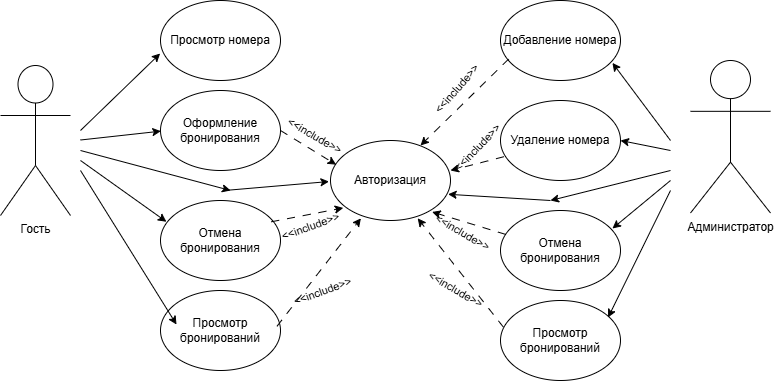

The diagram above was exported from draw.io. Its source (the exported page's mxGraphModel, read from the mxfile embedded in the PNG):
<mxGraphModel dx="1212" dy="701" grid="1" gridSize="10" guides="1" tooltips="1" connect="1" arrows="1" fold="1" page="1" pageScale="1" pageWidth="827" pageHeight="1169" background="light-dark(#FFFFFF,#FFFFFF)" math="0" shadow="0">
  <root>
    <mxCell id="0" />
    <mxCell id="1" parent="0" />
    <mxCell id="VqzdSf8uJ9NjPAFxlkX5-3" parent="1" style="shape=umlActor;verticalLabelPosition=bottom;verticalAlign=top;html=1;outlineConnect=0;gradientColor=none;fillColor=none;perimeterSpacing=10;strokeColor=light-dark(#000000,#000000);fontColor=light-dark(#000000,#000000);" value="Гость" vertex="1">
      <mxGeometry height="150" width="70" x="40" y="145" as="geometry" />
    </mxCell>
    <mxCell id="VqzdSf8uJ9NjPAFxlkX5-4" parent="1" style="ellipse;whiteSpace=wrap;html=1;fillColor=none;strokeColor=light-dark(#000000,#000000);perimeterSpacing=25;fontColor=light-dark(#000000,#000000);" value="Просмотр номера" vertex="1">
      <mxGeometry height="80" width="120" x="200" y="80" as="geometry" />
    </mxCell>
    <mxCell id="VqzdSf8uJ9NjPAFxlkX5-5" parent="1" style="ellipse;whiteSpace=wrap;html=1;fillColor=none;strokeColor=light-dark(#000000,#000000);perimeterSpacing=25;fontColor=light-dark(#000000,#000000);" value="Оформление бронирования" vertex="1">
      <mxGeometry height="80" width="120" x="200" y="170" as="geometry" />
    </mxCell>
    <mxCell id="VqzdSf8uJ9NjPAFxlkX5-6" parent="1" style="ellipse;whiteSpace=wrap;html=1;fillColor=none;strokeColor=light-dark(#000000,#000000);perimeterSpacing=25;fontColor=light-dark(#000000,#000000);" value="Отмена бронирования" vertex="1">
      <mxGeometry height="80" width="120" x="200" y="280" as="geometry" />
    </mxCell>
    <mxCell id="VqzdSf8uJ9NjPAFxlkX5-7" parent="1" style="ellipse;whiteSpace=wrap;html=1;fillColor=none;strokeColor=light-dark(#000000,#000000);perimeterSpacing=25;fontColor=light-dark(#000000,#000000);" value="Авторизация" vertex="1">
      <mxGeometry height="80" width="120" x="370" y="220" as="geometry" />
    </mxCell>
    <mxCell id="VqzdSf8uJ9NjPAFxlkX5-9" edge="1" parent="1" style="endArrow=classic;html=1;rounded=0;strokeColor=light-dark(#000000,#000000);entryX=0.145;entryY=0.6;entryDx=0;entryDy=0;entryPerimeter=0;" target="VqzdSf8uJ9NjPAFxlkX5-4" value="">
      <mxGeometry height="50" relative="1" width="50" as="geometry">
        <mxPoint x="120" y="210" as="sourcePoint" />
        <mxPoint x="170" y="160" as="targetPoint" />
      </mxGeometry>
    </mxCell>
    <mxCell id="VqzdSf8uJ9NjPAFxlkX5-11" edge="1" parent="1" style="endArrow=classic;html=1;rounded=0;strokeColor=light-dark(#000000,#000000);entryX=0.149;entryY=0.505;entryDx=0;entryDy=0;entryPerimeter=0;" target="VqzdSf8uJ9NjPAFxlkX5-5" value="">
      <mxGeometry height="50" relative="1" width="50" as="geometry">
        <mxPoint x="120" y="219.5" as="sourcePoint" />
        <mxPoint x="200" y="223" as="targetPoint" />
      </mxGeometry>
    </mxCell>
    <mxCell id="VqzdSf8uJ9NjPAFxlkX5-12" edge="1" parent="1" style="endArrow=classic;html=1;rounded=0;strokeColor=light-dark(#000000,#000000);entryX=0.182;entryY=0.356;entryDx=0;entryDy=0;entryPerimeter=0;" target="VqzdSf8uJ9NjPAFxlkX5-6" value="">
      <mxGeometry height="50" relative="1" width="50" as="geometry">
        <mxPoint x="120" y="240" as="sourcePoint" />
        <mxPoint x="205.26" y="312.58000000000004" as="targetPoint" />
      </mxGeometry>
    </mxCell>
    <mxCell id="VqzdSf8uJ9NjPAFxlkX5-17" parent="1" style="ellipse;whiteSpace=wrap;html=1;fillColor=none;strokeColor=light-dark(#000000,#000000);fontColor=light-dark(#000000,#000000);" value="Добавление номера" vertex="1">
      <mxGeometry height="80" width="120" x="540" y="80" as="geometry" />
    </mxCell>
    <mxCell id="VqzdSf8uJ9NjPAFxlkX5-18" parent="1" style="ellipse;whiteSpace=wrap;html=1;fillColor=none;strokeColor=light-dark(#000000,#000000);fontColor=light-dark(#000000,#000000);" value="Удаление номера" vertex="1">
      <mxGeometry height="80" width="120" x="540" y="180" as="geometry" />
    </mxCell>
    <mxCell id="VqzdSf8uJ9NjPAFxlkX5-19" parent="1" style="ellipse;whiteSpace=wrap;html=1;fillColor=none;strokeColor=light-dark(#000000,#000000);fontColor=light-dark(#000000,#000000);" value="Отмена бронирования" vertex="1">
      <mxGeometry height="80" width="120" x="540" y="290" as="geometry" />
    </mxCell>
    <mxCell id="VqzdSf8uJ9NjPAFxlkX5-21" parent="1" style="shape=umlActor;verticalLabelPosition=bottom;verticalAlign=top;html=1;outlineConnect=0;strokeColor=light-dark(#000000,#000000);fillColor=none;fontColor=light-dark(#000000,#000000);" value="Администратор" vertex="1">
      <mxGeometry height="152.5" width="80" x="730" y="140" as="geometry" />
    </mxCell>
    <mxCell id="VqzdSf8uJ9NjPAFxlkX5-24" edge="1" parent="1" style="endArrow=classic;html=1;rounded=0;strokeColor=light-dark(#000000,#000000);entryX=0.933;entryY=0.78;entryDx=0;entryDy=0;entryPerimeter=0;" target="VqzdSf8uJ9NjPAFxlkX5-17" value="">
      <mxGeometry height="50" relative="1" width="50" as="geometry">
        <mxPoint x="710" y="220" as="sourcePoint" />
        <mxPoint x="670" y="160" as="targetPoint" />
      </mxGeometry>
    </mxCell>
    <mxCell id="VqzdSf8uJ9NjPAFxlkX5-26" edge="1" parent="1" style="endArrow=classic;html=1;rounded=0;strokeColor=light-dark(#000000,#000000);entryX=1;entryY=0.5;entryDx=0;entryDy=0;" target="VqzdSf8uJ9NjPAFxlkX5-18" value="">
      <mxGeometry height="50" relative="1" width="50" as="geometry">
        <mxPoint x="710" y="230" as="sourcePoint" />
        <mxPoint x="660" y="230" as="targetPoint" />
      </mxGeometry>
    </mxCell>
    <mxCell id="VqzdSf8uJ9NjPAFxlkX5-27" edge="1" parent="1" style="endArrow=classic;html=1;rounded=0;strokeColor=light-dark(#000000,#000000);entryX=0.933;entryY=0.225;entryDx=0;entryDy=0;entryPerimeter=0;" target="VqzdSf8uJ9NjPAFxlkX5-19" value="">
      <mxGeometry height="50" relative="1" width="50" as="geometry">
        <mxPoint x="710" y="260" as="sourcePoint" />
        <mxPoint x="660" y="290" as="targetPoint" />
      </mxGeometry>
    </mxCell>
    <mxCell id="VqzdSf8uJ9NjPAFxlkX5-29" edge="1" parent="1" style="endArrow=classic;html=1;rounded=0;strokeColor=light-dark(#000000,#000000);" value="">
      <mxGeometry height="50" relative="1" width="50" as="geometry">
        <mxPoint x="710" y="250" as="sourcePoint" />
        <mxPoint x="590" y="280" as="targetPoint" />
      </mxGeometry>
    </mxCell>
    <mxCell id="VqzdSf8uJ9NjPAFxlkX5-30" edge="1" parent="1" style="endArrow=classic;html=1;rounded=0;strokeColor=light-dark(#000000,#000000);entryX=0.839;entryY=0.606;entryDx=0;entryDy=0;entryPerimeter=0;" target="VqzdSf8uJ9NjPAFxlkX5-7" value="">
      <mxGeometry height="50" relative="1" width="50" as="geometry">
        <mxPoint x="590" y="280" as="sourcePoint" />
        <mxPoint x="480" y="300" as="targetPoint" />
      </mxGeometry>
    </mxCell>
    <mxCell id="VqzdSf8uJ9NjPAFxlkX5-32" edge="1" parent="1" style="endArrow=classic;html=1;rounded=0;strokeColor=light-dark(#000000,#000000);" value="">
      <mxGeometry height="50" relative="1" width="50" as="geometry">
        <mxPoint x="120" y="230" as="sourcePoint" />
        <mxPoint x="270" y="270" as="targetPoint" />
      </mxGeometry>
    </mxCell>
    <mxCell id="VqzdSf8uJ9NjPAFxlkX5-33" edge="1" parent="1" style="endArrow=classic;html=1;rounded=0;strokeColor=light-dark(#000000,#000000);entryX=0.138;entryY=0.508;entryDx=0;entryDy=0;entryPerimeter=0;" target="VqzdSf8uJ9NjPAFxlkX5-7" value="">
      <mxGeometry height="50" relative="1" width="50" as="geometry">
        <mxPoint x="264" y="270" as="sourcePoint" />
        <mxPoint x="414" y="310" as="targetPoint" />
      </mxGeometry>
    </mxCell>
    <mxCell id="VqzdSf8uJ9NjPAFxlkX5-46" edge="1" parent="1" style="endArrow=classic;html=1;rounded=0;strokeColor=light-dark(#000000,#000000);dashed=1;dashPattern=8 8;fontColor=light-dark(#000000,#000000);labelBackgroundColor=light-dark(#FFFFFF,#FFFFFF);exitX=0.86;exitY=0.612;exitDx=0;exitDy=0;exitPerimeter=0;entryX=0.18;entryY=0.378;entryDx=0;entryDy=0;entryPerimeter=0;" target="VqzdSf8uJ9NjPAFxlkX5-7" value="">
      <mxGeometry height="50" relative="1" width="50" as="geometry">
        <mxPoint x="320" y="210" as="sourcePoint" />
        <mxPoint x="380" y="270" as="targetPoint" />
      </mxGeometry>
    </mxCell>
    <mxCell id="VqzdSf8uJ9NjPAFxlkX5-47" connectable="0" parent="VqzdSf8uJ9NjPAFxlkX5-46" style="edgeLabel;html=1;align=right;verticalAlign=middle;resizable=0;points=[];rotation=30;labelBackgroundColor=none;" value="&lt;font style=&quot;color: light-dark(rgb(0, 0, 0), rgb(0, 0, 0));&quot;&gt;&amp;lt;&amp;lt;include&amp;gt;&amp;gt;&lt;/font&gt;" vertex="1">
      <mxGeometry relative="1" x="-0.16" y="-1" as="geometry">
        <mxPoint x="38" y="5" as="offset" />
      </mxGeometry>
    </mxCell>
    <mxCell id="VqzdSf8uJ9NjPAFxlkX5-48" edge="1" parent="1" source="VqzdSf8uJ9NjPAFxlkX5-6" style="endArrow=classic;html=1;rounded=0;strokeColor=light-dark(#000000,#000000);dashed=1;dashPattern=8 8;fontColor=light-dark(#000000,#000000);labelBackgroundColor=light-dark(#FFFFFF,#FFFFFF);exitX=0.799;exitY=0.356;exitDx=0;exitDy=0;exitPerimeter=0;entryX=0.222;entryY=0.711;entryDx=0;entryDy=0;entryPerimeter=0;" target="VqzdSf8uJ9NjPAFxlkX5-7" value="">
      <mxGeometry height="50" relative="1" width="50" as="geometry">
        <mxPoint x="320" y="310" as="sourcePoint" />
        <mxPoint x="376" y="344" as="targetPoint" />
      </mxGeometry>
    </mxCell>
    <mxCell id="VqzdSf8uJ9NjPAFxlkX5-49" connectable="0" parent="VqzdSf8uJ9NjPAFxlkX5-48" style="edgeLabel;html=1;align=right;verticalAlign=middle;resizable=0;points=[];rotation=-20;labelBackgroundColor=none;" value="&lt;font style=&quot;color: light-dark(rgb(0, 0, 0), rgb(0, 0, 0));&quot;&gt;&amp;lt;&amp;lt;include&amp;gt;&amp;gt;&lt;/font&gt;" vertex="1">
      <mxGeometry relative="1" x="-0.16" y="-1" as="geometry">
        <mxPoint x="38" y="-1" as="offset" />
      </mxGeometry>
    </mxCell>
    <mxCell id="VqzdSf8uJ9NjPAFxlkX5-52" edge="1" parent="1" source="VqzdSf8uJ9NjPAFxlkX5-17" style="endArrow=classic;html=1;rounded=0;strokeColor=light-dark(#000000,#000000);dashed=1;dashPattern=8 8;fontColor=light-dark(#000000,#000000);labelBackgroundColor=light-dark(#FFFFFF,#FFFFFF);exitX=0.067;exitY=0.733;exitDx=0;exitDy=0;exitPerimeter=0;" value="">
      <mxGeometry height="50" relative="1" width="50" as="geometry">
        <mxPoint x="520" y="145" as="sourcePoint" />
        <mxPoint x="460" y="225" as="targetPoint" />
      </mxGeometry>
    </mxCell>
    <mxCell id="VqzdSf8uJ9NjPAFxlkX5-53" connectable="0" parent="VqzdSf8uJ9NjPAFxlkX5-52" style="edgeLabel;html=1;align=right;verticalAlign=middle;resizable=0;points=[];rotation=-49;labelBackgroundColor=none;" value="&lt;font style=&quot;color: light-dark(rgb(0, 0, 0), rgb(0, 0, 0));&quot;&gt;&amp;lt;&amp;lt;include&amp;gt;&amp;gt;&lt;/font&gt;" vertex="1">
      <mxGeometry relative="1" x="-0.16" y="-1" as="geometry">
        <mxPoint x="6" y="-29" as="offset" />
      </mxGeometry>
    </mxCell>
    <mxCell id="VqzdSf8uJ9NjPAFxlkX5-54" edge="1" parent="1" source="VqzdSf8uJ9NjPAFxlkX5-18" style="endArrow=classic;html=1;rounded=0;strokeColor=light-dark(#000000,#000000);dashed=1;dashPattern=8 8;fontColor=light-dark(#000000,#000000);labelBackgroundColor=light-dark(#FFFFFF,#FFFFFF);exitX=0.027;exitY=0.703;exitDx=0;exitDy=0;exitPerimeter=0;" value="">
      <mxGeometry height="50" relative="1" width="50" as="geometry">
        <mxPoint x="530" y="210" as="sourcePoint" />
        <mxPoint x="490" y="250" as="targetPoint" />
      </mxGeometry>
    </mxCell>
    <mxCell id="VqzdSf8uJ9NjPAFxlkX5-55" connectable="0" parent="VqzdSf8uJ9NjPAFxlkX5-54" style="edgeLabel;html=1;align=right;verticalAlign=middle;resizable=0;points=[];rotation=-46;labelBackgroundColor=none;" value="&lt;font style=&quot;color: light-dark(rgb(0, 0, 0), rgb(0, 0, 0));&quot;&gt;&amp;lt;&amp;lt;include&amp;gt;&amp;gt;&lt;/font&gt;" vertex="1">
      <mxGeometry relative="1" x="-0.16" y="-1" as="geometry">
        <mxPoint x="18" y="-36" as="offset" />
      </mxGeometry>
    </mxCell>
    <mxCell id="VqzdSf8uJ9NjPAFxlkX5-56" edge="1" parent="1" source="VqzdSf8uJ9NjPAFxlkX5-19" style="endArrow=classic;html=1;rounded=0;strokeColor=light-dark(#000000,#000000);dashed=1;dashPattern=8 8;fontColor=light-dark(#000000,#000000);labelBackgroundColor=light-dark(#FFFFFF,#FFFFFF);entryX=0.745;entryY=0.742;entryDx=0;entryDy=0;entryPerimeter=0;" target="VqzdSf8uJ9NjPAFxlkX5-7" value="">
      <mxGeometry height="50" relative="1" width="50" as="geometry">
        <mxPoint x="530" y="320" as="sourcePoint" />
        <mxPoint x="480" y="310" as="targetPoint" />
      </mxGeometry>
    </mxCell>
    <mxCell id="VqzdSf8uJ9NjPAFxlkX5-57" connectable="0" parent="VqzdSf8uJ9NjPAFxlkX5-56" style="edgeLabel;html=1;align=right;verticalAlign=middle;resizable=0;points=[];rotation=30;labelBackgroundColor=none;" value="&lt;font style=&quot;color: light-dark(rgb(0, 0, 0), rgb(0, 0, 0));&quot;&gt;&amp;lt;&amp;lt;include&amp;gt;&amp;gt;&lt;/font&gt;" vertex="1">
      <mxGeometry relative="1" x="-0.16" y="-1" as="geometry">
        <mxPoint x="14" y="23" as="offset" />
      </mxGeometry>
    </mxCell>
    <mxCell id="Dl6BIvSAAiOivG2ufmSZ-9" parent="1" style="ellipse;whiteSpace=wrap;html=1;fillColor=none;strokeColor=light-dark(#000000,#000000);perimeterSpacing=25;fontColor=light-dark(#000000,#000000);" value="Просмотр бронирований" vertex="1">
      <mxGeometry height="80" width="120" x="200" y="370" as="geometry" />
    </mxCell>
    <mxCell id="Dl6BIvSAAiOivG2ufmSZ-10" edge="1" parent="1" style="endArrow=classic;html=1;rounded=0;strokeColor=light-dark(#000000,#000000);entryX=0.182;entryY=0.356;entryDx=0;entryDy=0;entryPerimeter=0;" value="">
      <mxGeometry height="50" relative="1" width="50" as="geometry">
        <mxPoint x="120" y="250" as="sourcePoint" />
        <mxPoint x="216" y="404" as="targetPoint" />
      </mxGeometry>
    </mxCell>
    <mxCell id="Dl6BIvSAAiOivG2ufmSZ-12" edge="1" parent="1" source="Dl6BIvSAAiOivG2ufmSZ-9" style="endArrow=classic;html=1;rounded=0;strokeColor=light-dark(#000000,#000000);dashed=1;dashPattern=8 8;fontColor=light-dark(#000000,#000000);labelBackgroundColor=light-dark(#FFFFFF,#FFFFFF);exitX=0.832;exitY=0.468;exitDx=0;exitDy=0;exitPerimeter=0;entryX=0.326;entryY=0.791;entryDx=0;entryDy=0;entryPerimeter=0;" target="VqzdSf8uJ9NjPAFxlkX5-7" value="">
      <mxGeometry height="50" relative="1" width="50" as="geometry">
        <mxPoint x="330" y="384" as="sourcePoint" />
        <mxPoint x="402" y="370" as="targetPoint" />
      </mxGeometry>
    </mxCell>
    <mxCell id="Dl6BIvSAAiOivG2ufmSZ-13" connectable="0" parent="Dl6BIvSAAiOivG2ufmSZ-12" style="edgeLabel;html=1;align=right;verticalAlign=middle;resizable=0;points=[];rotation=-20;labelBackgroundColor=none;" value="&lt;font style=&quot;color: light-dark(rgb(0, 0, 0), rgb(0, 0, 0));&quot;&gt;&amp;lt;&amp;lt;include&amp;gt;&amp;gt;&lt;/font&gt;" vertex="1">
      <mxGeometry relative="1" x="-0.16" y="-1" as="geometry">
        <mxPoint x="38" y="-1" as="offset" />
      </mxGeometry>
    </mxCell>
    <mxCell id="Dl6BIvSAAiOivG2ufmSZ-14" parent="1" style="ellipse;whiteSpace=wrap;html=1;fillColor=none;strokeColor=light-dark(#000000,#000000);perimeterSpacing=25;fontColor=light-dark(#000000,#000000);" value="Просмотр бронирований" vertex="1">
      <mxGeometry height="80" width="120" x="540" y="380" as="geometry" />
    </mxCell>
    <mxCell id="Dl6BIvSAAiOivG2ufmSZ-15" edge="1" parent="1" style="endArrow=classic;html=1;rounded=0;strokeColor=light-dark(#000000,#000000);entryX=0.78;entryY=0.323;entryDx=0;entryDy=0;entryPerimeter=0;" target="Dl6BIvSAAiOivG2ufmSZ-14" value="">
      <mxGeometry height="50" relative="1" width="50" as="geometry">
        <mxPoint x="710" y="270" as="sourcePoint" />
        <mxPoint x="660" y="398" as="targetPoint" />
      </mxGeometry>
    </mxCell>
    <mxCell id="Dl6BIvSAAiOivG2ufmSZ-16" edge="1" parent="1" source="Dl6BIvSAAiOivG2ufmSZ-14" style="endArrow=classic;html=1;rounded=0;strokeColor=light-dark(#000000,#000000);dashed=1;dashPattern=8 8;fontColor=light-dark(#000000,#000000);labelBackgroundColor=light-dark(#FFFFFF,#FFFFFF);entryX=0.66;entryY=0.791;entryDx=0;entryDy=0;entryPerimeter=0;exitX=0.164;exitY=0.397;exitDx=0;exitDy=0;exitPerimeter=0;" target="VqzdSf8uJ9NjPAFxlkX5-7" value="">
      <mxGeometry height="50" relative="1" width="50" as="geometry">
        <mxPoint x="533" y="423" as="sourcePoint" />
        <mxPoint x="460" y="400" as="targetPoint" />
      </mxGeometry>
    </mxCell>
    <mxCell id="Dl6BIvSAAiOivG2ufmSZ-17" connectable="0" parent="Dl6BIvSAAiOivG2ufmSZ-16" style="edgeLabel;html=1;align=right;verticalAlign=middle;resizable=0;points=[];rotation=30;labelBackgroundColor=none;" value="&lt;font style=&quot;color: light-dark(rgb(0, 0, 0), rgb(0, 0, 0));&quot;&gt;&amp;lt;&amp;lt;include&amp;gt;&amp;gt;&lt;/font&gt;" vertex="1">
      <mxGeometry relative="1" x="-0.16" y="-1" as="geometry">
        <mxPoint x="14" y="23" as="offset" />
      </mxGeometry>
    </mxCell>
  </root>
</mxGraphModel>